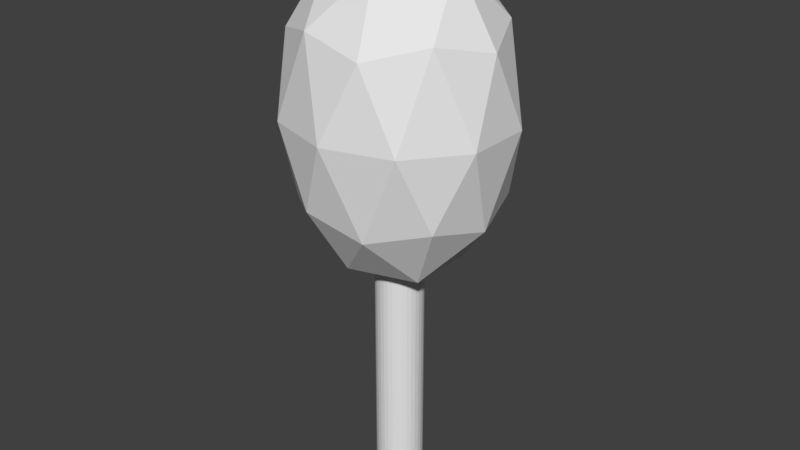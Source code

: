 # Source: ico-tree-a.blend  (saved by Blender 2.78.0; exported with 4.5.12 LTS)
import bpy
from mathutils import Matrix  # noqa: F401  (used for matrix-valued properties, if any)

bpy.ops.wm.read_factory_settings(use_empty=True)
scene = bpy.context.scene
scene.name = 'Scene'

# ---- collections
col_collection_1 = bpy.data.collections.new('Collection 1'); scene.collection.children.link(col_collection_1)

# ---- world
world_world = bpy.data.worlds.new('World'); scene.world = world_world
world_world.color = (0.05088, 0.05088, 0.05088)
world_world.use_sun_shadow = False
world_world.sun_shadow_jitter_overblur = 0.0
world_world.cycles.sampling_method = 'MANUAL'

# ---- meshes
me_icosphere = bpy.data.meshes.new('Icosphere')
me_icosphere.from_pydata([(0.0, 0.0, -1.0), (0.7236, -0.5257, -0.4472), (-0.2764, -0.8506, -0.4472), (-0.8944, 0.0, -0.4472), (-0.2764, 0.8506, -0.4472), (0.7236, 0.5257, -0.4472), (0.2764, -0.8506, 0.4472), (-0.7236, -0.5257, 0.4472), (-0.7236, 0.5257, 0.4472), (0.2764, 0.8506, 0.4472), (0.8944, 0.0, 0.4472), (0.0, 0.0, 1.0), (-0.1625, -0.5, -0.8507), (0.4253, -0.309, -0.8507), (0.2629, -0.809, -0.5257), (0.8506, 0.0, -0.5257), (0.4253, 0.309, -0.8507), (-0.5257, 0.0, -0.8507), (-0.6882, -0.5, -0.5257), (-0.1625, 0.5, -0.8507), (-0.6882, 0.5, -0.5257), (0.2629, 0.809, -0.5257), (0.9511, -0.309, 0.0), (0.9511, 0.309, 0.0), (0.0, -1.0, 0.0), (0.5878, -0.809, 0.0), (-0.9511, -0.309, 0.0), (-0.5878, -0.809, 0.0), (-0.5878, 0.809, 0.0), (-0.9511, 0.309, 0.0), (0.5878, 0.809, 0.0), (0.0, 1.0, 0.0), (0.6882, -0.5, 0.5257), (-0.2629, -0.809, 0.5257), (-0.8506, 0.0, 0.5257), (-0.2629, 0.809, 0.5257), (0.6882, 0.5, 0.5257), (0.1625, -0.5, 0.8507), (0.5257, 0.0, 0.8507), (-0.4253, -0.309, 0.8507), (-0.4253, 0.309, 0.8507), (0.1625, 0.5, 0.8507)], [], [(0, 13, 12), (1, 13, 15), (0, 12, 17), (0, 17, 19), (0, 19, 16), (1, 15, 22), (2, 14, 24), (3, 18, 26), (4, 20, 28), (5, 21, 30), (1, 22, 25), (2, 24, 27), (3, 26, 29), (4, 28, 31), (5, 30, 23), (6, 32, 37), (7, 33, 39), (8, 34, 40), (9, 35, 41), (10, 36, 38), (38, 41, 11), (38, 36, 41), (36, 9, 41), (41, 40, 11), (41, 35, 40), (35, 8, 40), (40, 39, 11), (40, 34, 39), (34, 7, 39), (39, 37, 11), (39, 33, 37), (33, 6, 37), (37, 38, 11), (37, 32, 38), (32, 10, 38), (23, 36, 10), (23, 30, 36), (30, 9, 36), (31, 35, 9), (31, 28, 35), (28, 8, 35), (29, 34, 8), (29, 26, 34), (26, 7, 34), (27, 33, 7), (27, 24, 33), (24, 6, 33), (25, 32, 6), (25, 22, 32), (22, 10, 32), (30, 31, 9), (30, 21, 31), (21, 4, 31), (28, 29, 8), (28, 20, 29), (20, 3, 29), (26, 27, 7), (26, 18, 27), (18, 2, 27), (24, 25, 6), (24, 14, 25), (14, 1, 25), (22, 23, 10), (22, 15, 23), (15, 5, 23), (16, 21, 5), (16, 19, 21), (19, 4, 21), (19, 20, 4), (19, 17, 20), (17, 3, 20), (17, 18, 3), (17, 12, 18), (12, 2, 18), (15, 16, 5), (15, 13, 16), (13, 0, 16), (12, 14, 2), (12, 13, 14), (13, 1, 14)])
me_icosphere.use_remesh_preserve_volume = False
me_icosphere.use_remesh_preserve_attributes = False
me_icosphere.use_mirror_vertex_groups = False
me_icosphere.update()
me_cylinder = bpy.data.meshes.new('Cylinder')
me_cylinder.from_pydata([(0.0, 1.0, -1.0), (0.0, 1.0, 1.0), (0.1951, 0.9808, -1.0), (0.1951, 0.9808, 1.0), (0.3827, 0.9239, -1.0), (0.3827, 0.9239, 1.0), (0.5556, 0.8315, -1.0), (0.5556, 0.8315, 1.0), (0.7071, 0.7071, -1.0), (0.7071, 0.7071, 1.0), (0.8315, 0.5556, -1.0), (0.8315, 0.5556, 1.0), (0.9239, 0.3827, -1.0), (0.9239, 0.3827, 1.0), (0.9808, 0.1951, -1.0), (0.9808, 0.1951, 1.0), (1.0, 7.55e-08, -1.0), (1.0, 7.55e-08, 1.0), (0.9808, -0.1951, -1.0), (0.9808, -0.1951, 1.0), (0.9239, -0.3827, -1.0), (0.9239, -0.3827, 1.0), (0.8315, -0.5556, -1.0), (0.8315, -0.5556, 1.0), (0.7071, -0.7071, -1.0), (0.7071, -0.7071, 1.0), (0.5556, -0.8315, -1.0), (0.5556, -0.8315, 1.0), (0.3827, -0.9239, -1.0), (0.3827, -0.9239, 1.0), (0.1951, -0.9808, -1.0), (0.1951, -0.9808, 1.0), (-3.258e-07, -1.0, -1.0), (-3.258e-07, -1.0, 1.0), (-0.1951, -0.9808, -1.0), (-0.1951, -0.9808, 1.0), (-0.3827, -0.9239, -1.0), (-0.3827, -0.9239, 1.0), (-0.5556, -0.8315, -1.0), (-0.5556, -0.8315, 1.0), (-0.7071, -0.7071, -1.0), (-0.7071, -0.7071, 1.0), (-0.8315, -0.5556, -1.0), (-0.8315, -0.5556, 1.0), (-0.9239, -0.3827, -1.0), (-0.9239, -0.3827, 1.0), (-0.9808, -0.1951, -1.0), (-0.9808, -0.1951, 1.0), (-1.0, 9.656e-07, -1.0), (-1.0, 9.656e-07, 1.0), (-0.9808, 0.1951, -1.0), (-0.9808, 0.1951, 1.0), (-0.9239, 0.3827, -1.0), (-0.9239, 0.3827, 1.0), (-0.8315, 0.5556, -1.0), (-0.8315, 0.5556, 1.0), (-0.7071, 0.7071, -1.0), (-0.7071, 0.7071, 1.0), (-0.5556, 0.8315, -1.0), (-0.5556, 0.8315, 1.0), (-0.3827, 0.9239, -1.0), (-0.3827, 0.9239, 1.0), (-0.1951, 0.9808, -1.0), (-0.1951, 0.9808, 1.0)], [], [(0, 1, 3, 2), (2, 3, 5, 4), (4, 5, 7, 6), (6, 7, 9, 8), (8, 9, 11, 10), (10, 11, 13, 12), (12, 13, 15, 14), (14, 15, 17, 16), (16, 17, 19, 18), (18, 19, 21, 20), (20, 21, 23, 22), (22, 23, 25, 24), (24, 25, 27, 26), (26, 27, 29, 28), (28, 29, 31, 30), (30, 31, 33, 32), (32, 33, 35, 34), (34, 35, 37, 36), (36, 37, 39, 38), (38, 39, 41, 40), (40, 41, 43, 42), (42, 43, 45, 44), (44, 45, 47, 46), (46, 47, 49, 48), (48, 49, 51, 50), (50, 51, 53, 52), (52, 53, 55, 54), (54, 55, 57, 56), (56, 57, 59, 58), (58, 59, 61, 60), (3, 1, 63, 61, 59, 57, 55, 53, 51, 49, 47, 45, 43, 41, 39, 37, 35, 33, 31, 29, 27, 25, 23, 21, 19, 17, 15, 13, 11, 9, 7, 5), (60, 61, 63, 62), (62, 63, 1, 0), (0, 2, 4, 6, 8, 10, 12, 14, 16, 18, 20, 22, 24, 26, 28, 30, 32, 34, 36, 38, 40, 42, 44, 46, 48, 50, 52, 54, 56, 58, 60, 62)])
me_cylinder.use_remesh_preserve_volume = False
me_cylinder.use_remesh_preserve_attributes = False
me_cylinder.use_mirror_vertex_groups = False
me_cylinder.update()

# ---- objects
ob_icosphere = bpy.data.objects.new('Icosphere', me_icosphere)
ob_cylinder = bpy.data.objects.new('Cylinder', me_cylinder)

# ---- transforms, parenting, visibility, modifiers, constraints
ob_icosphere.location = (0.007802, -0.001297, 8.338)
ob_icosphere.scale = (2.381, 2.231, 3.521)
ob_icosphere.lineart.crease_threshold = 0.0
ob_cylinder.location = (0.0, 0.0, 3.626)
ob_cylinder.scale = (0.5, 0.5, 3.546)
ob_cylinder.lineart.crease_threshold = 0.0

# ---- collection membership
col_collection_1.objects.link(ob_icosphere)
col_collection_1.objects.link(ob_cylinder)

# ---- scene / render settings (as saved in the file)
scene.frame_start = 1; scene.frame_end = 250; scene.frame_set(1)
scene.render.engine = 'BLENDER_EEVEE_NEXT'
scene.render.resolution_percentage = 50
scene.render.dither_intensity = 0.0
scene.cycles.use_denoising = False
scene.cycles.samples = 128
scene.cycles.sampling_pattern = 'TABULATED_SOBOL'
scene.cycles.light_sampling_threshold = 0.0
scene.cycles.use_adaptive_sampling = False
scene.cycles.use_light_tree = False
scene.cycles.blur_glossy = 0.0
scene.cycles.sample_clamp_indirect = 0.0
scene.view_settings.view_transform = 'Standard'
bpy.context.view_layer.update()

# ---- added for rendering (the .blend has no active camera and no usable light): camera, sun
cam_auto = bpy.data.cameras.new('AutoCamera')
cam_auto.lens = 50.0
cam_auto.sensor_width = 36.0
cam_auto.clip_end = 1000.0
ob_auto_camera = bpy.data.objects.new('AutoCamera', cam_auto)
scene.collection.objects.link(ob_auto_camera)
ob_auto_camera.location = (12.3905, -14.8606, 15.8755)
ob_auto_camera.rotation_euler = (1.09748, -7.21219e-08, 0.694738)
scene.camera = ob_auto_camera
light_auto_sun = bpy.data.lights.new('AutoSun', 'SUN')
light_auto_sun.energy = 3.0
light_auto_sun.angle = 0.0523599
ob_auto_sun = bpy.data.objects.new('AutoSun', light_auto_sun)
scene.collection.objects.link(ob_auto_sun)
ob_auto_sun.rotation_euler = (0.872665, 0.174533, 0.523599)
bpy.context.view_layer.update()
